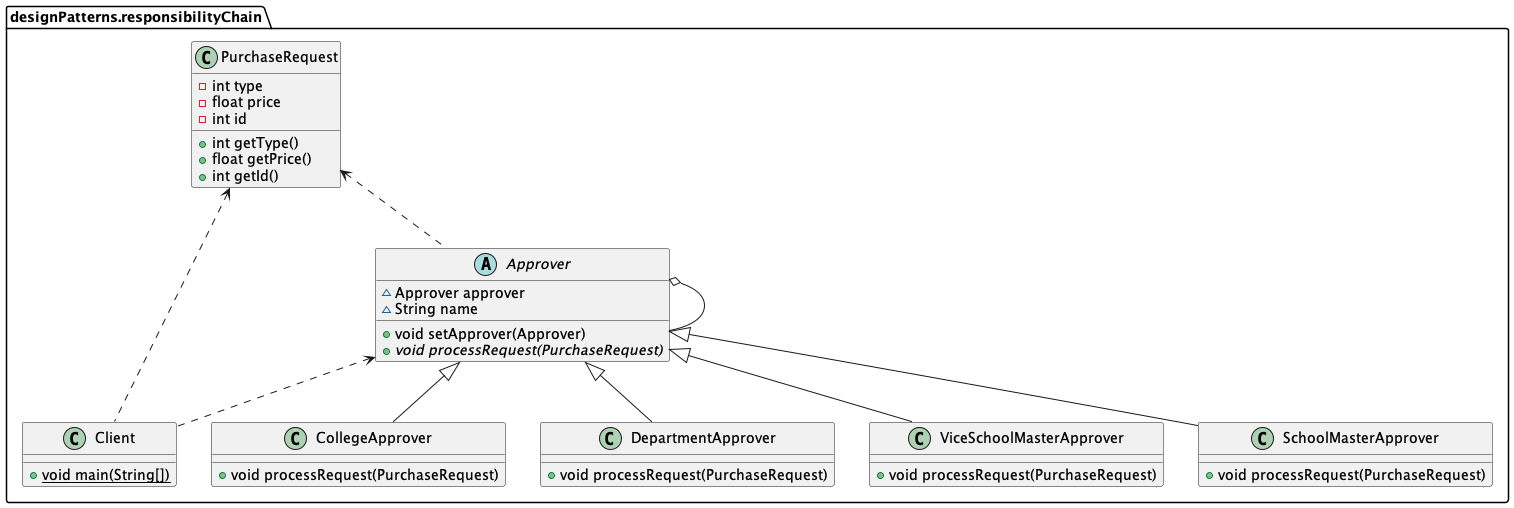

The diagram above was rendered by PlantUML. Its source (embedded in the PNG):
@startuml
class designPatterns.responsibilityChain.Client {
+ {static} void main(String[])
}
abstract class designPatterns.responsibilityChain.Approver {
~ Approver approver
~ String name
+ void setApprover(Approver)
+ {abstract}void processRequest(PurchaseRequest)
}
class designPatterns.responsibilityChain.PurchaseRequest {
- int type
- float price
- int id
+ int getType()
+ float getPrice()
+ int getId()
}
class designPatterns.responsibilityChain.CollegeApprover {
+ void processRequest(PurchaseRequest)
}
class designPatterns.responsibilityChain.DepartmentApprover {
+ void processRequest(PurchaseRequest)
}
class designPatterns.responsibilityChain.ViceSchoolMasterApprover {
+ void processRequest(PurchaseRequest)
}
class designPatterns.responsibilityChain.SchoolMasterApprover {
+ void processRequest(PurchaseRequest)
}


designPatterns.responsibilityChain.Approver <|-- designPatterns.responsibilityChain.CollegeApprover
designPatterns.responsibilityChain.Approver <|-- designPatterns.responsibilityChain.DepartmentApprover
designPatterns.responsibilityChain.Approver <|-- designPatterns.responsibilityChain.ViceSchoolMasterApprover
designPatterns.responsibilityChain.Approver <|-- designPatterns.responsibilityChain.SchoolMasterApprover
designPatterns.responsibilityChain.Approver <.. designPatterns.responsibilityChain.Client
designPatterns.responsibilityChain.PurchaseRequest <.. designPatterns.responsibilityChain.Client
designPatterns.responsibilityChain.PurchaseRequest <.. designPatterns.responsibilityChain.Approver
designPatterns.responsibilityChain.Approver o-- designPatterns.responsibilityChain.Approver
@enduml